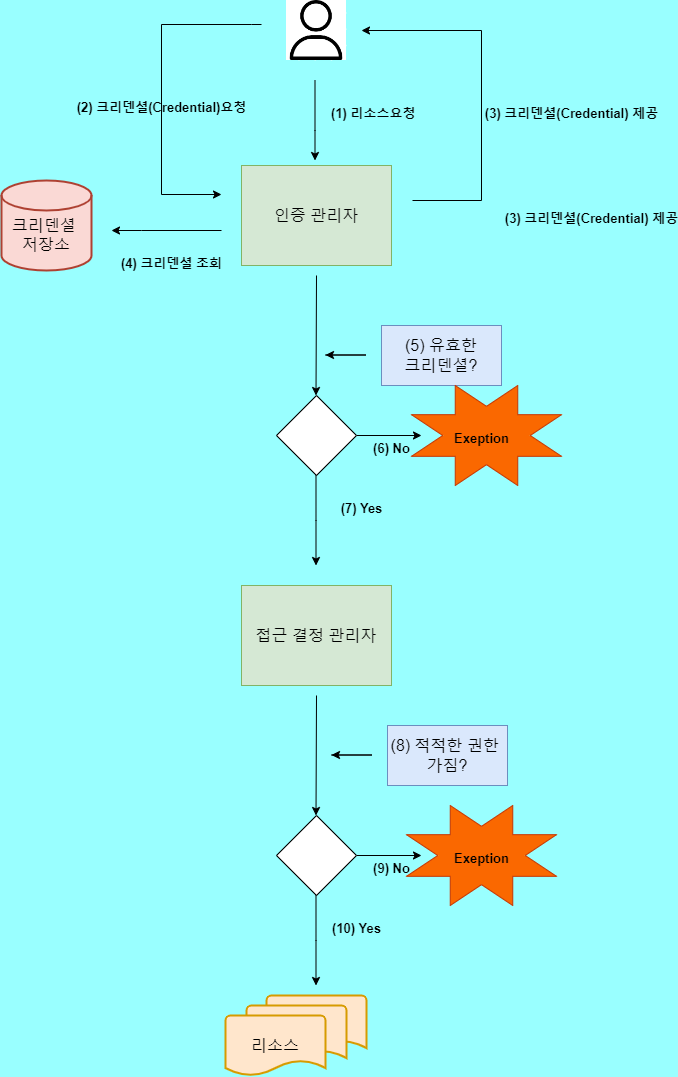

The diagram above was exported from draw.io. Its source (the exported page's mxGraphModel, read from the mxfile embedded in the PNG):
<mxGraphModel dx="1055" dy="1100" grid="1" gridSize="10" guides="1" tooltips="1" connect="1" arrows="1" fold="1" page="1" pageScale="1" pageWidth="827" pageHeight="1169" background="#99FFFF" math="0" shadow="0">
  <root>
    <mxCell id="0" />
    <mxCell id="1" parent="0" />
    <mxCell id="iXehhSShNFHGnXY0uQxN-70" value="" style="verticalLabelPosition=bottom;verticalAlign=top;html=1;shape=mxgraph.basic.8_point_star;fillStyle=auto;strokeWidth=1;fontSize=16;fillColor=#fa6800;fontColor=#000000;strokeColor=#C73500;" parent="1" vertex="1">
      <mxGeometry x="495" y="870" width="150" height="100" as="geometry" />
    </mxCell>
    <mxCell id="iXehhSShNFHGnXY0uQxN-1" value="" style="shape=image;verticalLabelPosition=bottom;verticalAlign=top;imageAspect=0;aspect=fixed;image=data:image/png,(base64 omitted: 3664 chars);imageBackground=default;fillStyle=hatch;" parent="1" vertex="1">
      <mxGeometry x="375" y="65" width="60" height="60" as="geometry" />
    </mxCell>
    <mxCell id="iXehhSShNFHGnXY0uQxN-2" value="&lt;font style=&quot;font-size: 16px;&quot;&gt;인증 관리자&lt;/font&gt;" style="rounded=0;whiteSpace=wrap;html=1;fillColor=#d5e8d4;strokeColor=#82b366;" parent="1" vertex="1">
      <mxGeometry x="330" y="230" width="150" height="100" as="geometry" />
    </mxCell>
    <mxCell id="iXehhSShNFHGnXY0uQxN-3" value="" style="edgeStyle=orthogonalEdgeStyle;endArrow=classic;html=1;rounded=0;startArrow=none;" parent="1" edge="1">
      <mxGeometry width="50" height="50" relative="1" as="geometry">
        <mxPoint x="350" y="89" as="sourcePoint" />
        <mxPoint x="310" y="259" as="targetPoint" />
        <Array as="points">
          <mxPoint x="340" y="89" />
          <mxPoint x="250" y="89" />
          <mxPoint x="250" y="259" />
        </Array>
      </mxGeometry>
    </mxCell>
    <mxCell id="iXehhSShNFHGnXY0uQxN-4" value="" style="edgeStyle=elbowEdgeStyle;elbow=horizontal;endArrow=classic;html=1;rounded=0;" parent="1" edge="1">
      <mxGeometry width="50" height="50" relative="1" as="geometry">
        <mxPoint x="501" y="265" as="sourcePoint" />
        <mxPoint x="450" y="95" as="targetPoint" />
        <Array as="points">
          <mxPoint x="570" y="175" />
        </Array>
      </mxGeometry>
    </mxCell>
    <mxCell id="iXehhSShNFHGnXY0uQxN-11" value="" style="edgeStyle=orthogonalEdgeStyle;rounded=0;orthogonalLoop=1;jettySize=auto;html=1;" parent="1" edge="1">
      <mxGeometry relative="1" as="geometry">
        <mxPoint x="403.5" y="145" as="sourcePoint" />
        <mxPoint x="403.5" y="225" as="targetPoint" />
        <Array as="points">
          <mxPoint x="403.5" y="195" />
          <mxPoint x="403.5" y="195" />
        </Array>
      </mxGeometry>
    </mxCell>
    <mxCell id="iXehhSShNFHGnXY0uQxN-20" value="&lt;font style=&quot;font-size: 13px;&quot;&gt;(2) 크리덴셜(Credential)요청&lt;/font&gt;" style="text;strokeColor=none;fillColor=none;html=1;fontSize=24;fontStyle=1;verticalAlign=middle;align=center;strokeWidth=6;" parent="1" vertex="1">
      <mxGeometry x="200" y="149" width="100" height="40" as="geometry" />
    </mxCell>
    <mxCell id="iXehhSShNFHGnXY0uQxN-22" value="&lt;font style=&quot;font-size: 13px;&quot;&gt;&amp;nbsp;(1) 리소스요청&lt;/font&gt;" style="text;strokeColor=none;fillColor=none;html=1;fontSize=24;fontStyle=1;verticalAlign=middle;align=center;strokeWidth=6;" parent="1" vertex="1">
      <mxGeometry x="410" y="155" width="100" height="40" as="geometry" />
    </mxCell>
    <mxCell id="iXehhSShNFHGnXY0uQxN-23" value="&lt;font style=&quot;font-size: 13px;&quot;&gt;(3) 크리덴셜(Credential) 제공&lt;/font&gt;" style="text;strokeColor=none;fillColor=none;html=1;fontSize=24;fontStyle=1;verticalAlign=middle;align=center;strokeWidth=6;" parent="1" vertex="1">
      <mxGeometry x="610" y="155" width="100" height="40" as="geometry" />
    </mxCell>
    <mxCell id="iXehhSShNFHGnXY0uQxN-27" value="&lt;font style=&quot;font-size: 13px;&quot;&gt;(3) 크리덴셜(Credential) 제공&lt;/font&gt;" style="text;strokeColor=none;fillColor=none;html=1;fontSize=24;fontStyle=1;verticalAlign=middle;align=center;strokeWidth=6;" parent="1" vertex="1">
      <mxGeometry x="630" y="260" width="100" height="40" as="geometry" />
    </mxCell>
    <mxCell id="iXehhSShNFHGnXY0uQxN-28" value="&lt;font style=&quot;font-size: 13px;&quot;&gt;(4) 크리덴셜 조회&lt;/font&gt;" style="text;strokeColor=none;fillColor=none;html=1;fontSize=24;fontStyle=1;verticalAlign=middle;align=center;strokeWidth=6;" parent="1" vertex="1">
      <mxGeometry x="210" y="305" width="100" height="40" as="geometry" />
    </mxCell>
    <mxCell id="iXehhSShNFHGnXY0uQxN-29" value="&lt;br&gt;크리덴셜&amp;nbsp;&lt;br&gt;저장소" style="strokeWidth=2;html=1;shape=mxgraph.flowchart.database;whiteSpace=wrap;fillStyle=auto;fontSize=16;fillColor=#fad9d5;strokeColor=#ae4132;" parent="1" vertex="1">
      <mxGeometry x="90" y="245" width="90" height="90" as="geometry" />
    </mxCell>
    <mxCell id="iXehhSShNFHGnXY0uQxN-31" value="" style="edgeStyle=orthogonalEdgeStyle;rounded=0;orthogonalLoop=1;jettySize=auto;html=1;fontSize=16;" parent="1" edge="1">
      <mxGeometry relative="1" as="geometry">
        <mxPoint x="310" y="295" as="sourcePoint" />
        <mxPoint x="200" y="295" as="targetPoint" />
        <Array as="points">
          <mxPoint x="230" y="295" />
        </Array>
      </mxGeometry>
    </mxCell>
    <mxCell id="iXehhSShNFHGnXY0uQxN-40" value="(5) 유효한 &lt;br&gt;크리덴셜?" style="rounded=0;whiteSpace=wrap;html=1;fillStyle=auto;strokeWidth=1;fontSize=16;fillColor=#dae8fc;strokeColor=#6c8ebf;" parent="1" vertex="1">
      <mxGeometry x="470" y="390" width="120" height="60" as="geometry" />
    </mxCell>
    <mxCell id="iXehhSShNFHGnXY0uQxN-42" value="" style="endArrow=classic;html=1;rounded=0;fontSize=16;" parent="1" edge="1">
      <mxGeometry width="50" height="50" relative="1" as="geometry">
        <mxPoint x="414" y="419.5" as="sourcePoint" />
        <mxPoint x="414" y="419.5" as="targetPoint" />
        <Array as="points">
          <mxPoint x="454" y="419.5" />
        </Array>
      </mxGeometry>
    </mxCell>
    <mxCell id="iXehhSShNFHGnXY0uQxN-47" value="" style="edgeStyle=orthogonalEdgeStyle;rounded=0;orthogonalLoop=1;jettySize=auto;html=1;fontSize=16;" parent="1" source="iXehhSShNFHGnXY0uQxN-43" edge="1">
      <mxGeometry relative="1" as="geometry">
        <mxPoint x="510" y="500" as="targetPoint" />
      </mxGeometry>
    </mxCell>
    <mxCell id="iXehhSShNFHGnXY0uQxN-43" value="" style="rhombus;whiteSpace=wrap;html=1;fillStyle=auto;strokeWidth=1;fontSize=16;" parent="1" vertex="1">
      <mxGeometry x="365" y="460" width="80" height="80" as="geometry" />
    </mxCell>
    <mxCell id="iXehhSShNFHGnXY0uQxN-45" value="" style="endArrow=classic;html=1;rounded=0;fontSize=16;" parent="1" edge="1">
      <mxGeometry width="50" height="50" relative="1" as="geometry">
        <mxPoint x="405" y="340" as="sourcePoint" />
        <mxPoint x="404.5" y="460" as="targetPoint" />
      </mxGeometry>
    </mxCell>
    <mxCell id="iXehhSShNFHGnXY0uQxN-48" value="&lt;font style=&quot;font-size: 13px;&quot;&gt;(6) No&lt;/font&gt;" style="text;strokeColor=none;fillColor=none;html=1;fontSize=24;fontStyle=1;verticalAlign=middle;align=center;strokeWidth=6;" parent="1" vertex="1">
      <mxGeometry x="430" y="490" width="100" height="40" as="geometry" />
    </mxCell>
    <mxCell id="iXehhSShNFHGnXY0uQxN-55" value="" style="verticalLabelPosition=bottom;verticalAlign=top;html=1;shape=mxgraph.basic.8_point_star;fillStyle=auto;strokeWidth=1;fontSize=16;fillColor=#fa6800;fontColor=#000000;strokeColor=#C73500;" parent="1" vertex="1">
      <mxGeometry x="500" y="450" width="150" height="100" as="geometry" />
    </mxCell>
    <mxCell id="iXehhSShNFHGnXY0uQxN-57" value="&lt;span style=&quot;font-size: 13px;&quot;&gt;Exeption&lt;/span&gt;" style="text;strokeColor=none;fillColor=none;html=1;fontSize=24;fontStyle=1;verticalAlign=middle;align=center;strokeWidth=6;" parent="1" vertex="1">
      <mxGeometry x="520" y="480" width="100" height="40" as="geometry" />
    </mxCell>
    <mxCell id="iXehhSShNFHGnXY0uQxN-58" value="" style="edgeStyle=elbowEdgeStyle;elbow=vertical;endArrow=classic;html=1;rounded=0;fontSize=16;" parent="1" edge="1">
      <mxGeometry width="50" height="50" relative="1" as="geometry">
        <mxPoint x="404.5" y="540" as="sourcePoint" />
        <mxPoint x="404.5" y="630" as="targetPoint" />
        <Array as="points" />
      </mxGeometry>
    </mxCell>
    <mxCell id="iXehhSShNFHGnXY0uQxN-59" value="&lt;font style=&quot;font-size: 13px;&quot;&gt;(7) Yes&lt;/font&gt;" style="text;strokeColor=none;fillColor=none;html=1;fontSize=24;fontStyle=1;verticalAlign=middle;align=center;strokeWidth=6;" parent="1" vertex="1">
      <mxGeometry x="400" y="550" width="100" height="40" as="geometry" />
    </mxCell>
    <mxCell id="iXehhSShNFHGnXY0uQxN-60" value="&lt;span style=&quot;font-size: 16px;&quot;&gt;접근 결정 관리자&lt;/span&gt;" style="rounded=0;whiteSpace=wrap;html=1;fillColor=#d5e8d4;strokeColor=#82b366;" parent="1" vertex="1">
      <mxGeometry x="330" y="650" width="150" height="100" as="geometry" />
    </mxCell>
    <mxCell id="iXehhSShNFHGnXY0uQxN-61" value="" style="endArrow=classic;html=1;rounded=0;fontSize=16;" parent="1" edge="1">
      <mxGeometry width="50" height="50" relative="1" as="geometry">
        <mxPoint x="405" y="760" as="sourcePoint" />
        <mxPoint x="404.5" y="880" as="targetPoint" />
      </mxGeometry>
    </mxCell>
    <mxCell id="iXehhSShNFHGnXY0uQxN-62" value="(8) 적적한 권한&amp;nbsp;&lt;br&gt;가짐?" style="rounded=0;whiteSpace=wrap;html=1;fillStyle=auto;strokeWidth=1;fontSize=16;fillColor=#dae8fc;strokeColor=#6c8ebf;" parent="1" vertex="1">
      <mxGeometry x="476" y="790" width="120" height="60" as="geometry" />
    </mxCell>
    <mxCell id="iXehhSShNFHGnXY0uQxN-63" value="" style="endArrow=classic;html=1;rounded=0;fontSize=16;" parent="1" edge="1">
      <mxGeometry width="50" height="50" relative="1" as="geometry">
        <mxPoint x="420" y="819.5" as="sourcePoint" />
        <mxPoint x="420" y="819.5" as="targetPoint" />
        <Array as="points">
          <mxPoint x="460" y="819.5" />
        </Array>
      </mxGeometry>
    </mxCell>
    <mxCell id="iXehhSShNFHGnXY0uQxN-64" value="" style="edgeStyle=orthogonalEdgeStyle;rounded=0;orthogonalLoop=1;jettySize=auto;html=1;fontSize=16;" parent="1" source="iXehhSShNFHGnXY0uQxN-65" edge="1">
      <mxGeometry relative="1" as="geometry">
        <mxPoint x="510" y="920" as="targetPoint" />
      </mxGeometry>
    </mxCell>
    <mxCell id="iXehhSShNFHGnXY0uQxN-65" value="" style="rhombus;whiteSpace=wrap;html=1;fillStyle=auto;strokeWidth=1;fontSize=16;" parent="1" vertex="1">
      <mxGeometry x="365" y="880" width="80" height="80" as="geometry" />
    </mxCell>
    <mxCell id="iXehhSShNFHGnXY0uQxN-66" value="&lt;font style=&quot;font-size: 13px;&quot;&gt;(9) No&lt;/font&gt;" style="text;strokeColor=none;fillColor=none;html=1;fontSize=24;fontStyle=1;verticalAlign=middle;align=center;strokeWidth=6;" parent="1" vertex="1">
      <mxGeometry x="430" y="910" width="100" height="40" as="geometry" />
    </mxCell>
    <mxCell id="iXehhSShNFHGnXY0uQxN-68" value="" style="edgeStyle=elbowEdgeStyle;elbow=vertical;endArrow=classic;html=1;rounded=0;fontSize=16;" parent="1" edge="1">
      <mxGeometry width="50" height="50" relative="1" as="geometry">
        <mxPoint x="404.5" y="960" as="sourcePoint" />
        <mxPoint x="404.5" y="1050" as="targetPoint" />
        <Array as="points" />
      </mxGeometry>
    </mxCell>
    <mxCell id="iXehhSShNFHGnXY0uQxN-67" value="&lt;span style=&quot;font-size: 13px;&quot;&gt;Exeption&lt;/span&gt;" style="text;strokeColor=none;fillColor=none;html=1;fontSize=24;fontStyle=1;verticalAlign=middle;align=center;strokeWidth=6;" parent="1" vertex="1">
      <mxGeometry x="520" y="900" width="100" height="40" as="geometry" />
    </mxCell>
    <mxCell id="iXehhSShNFHGnXY0uQxN-69" value="&lt;font style=&quot;font-size: 13px;&quot;&gt;(10) Yes&lt;/font&gt;" style="text;strokeColor=none;fillColor=none;html=1;fontSize=24;fontStyle=1;verticalAlign=middle;align=center;strokeWidth=6;" parent="1" vertex="1">
      <mxGeometry x="395" y="970" width="100" height="40" as="geometry" />
    </mxCell>
    <mxCell id="iXehhSShNFHGnXY0uQxN-71" value="" style="strokeWidth=2;html=1;shape=mxgraph.flowchart.document2;whiteSpace=wrap;size=0.25;fillStyle=auto;fontSize=16;fillColor=#ffe6cc;strokeColor=#d79b00;" parent="1" vertex="1">
      <mxGeometry x="355" y="1060" width="100" height="60" as="geometry" />
    </mxCell>
    <mxCell id="iXehhSShNFHGnXY0uQxN-72" value="" style="strokeWidth=2;html=1;shape=mxgraph.flowchart.document2;whiteSpace=wrap;size=0.25;fillStyle=auto;fontSize=16;fillColor=#ffe6cc;strokeColor=#d79b00;" parent="1" vertex="1">
      <mxGeometry x="335" y="1070" width="100" height="60" as="geometry" />
    </mxCell>
    <mxCell id="iXehhSShNFHGnXY0uQxN-73" value="리소스" style="strokeWidth=2;html=1;shape=mxgraph.flowchart.document2;whiteSpace=wrap;size=0.25;fillStyle=auto;fontSize=16;fillColor=#ffe6cc;strokeColor=#d79b00;" parent="1" vertex="1">
      <mxGeometry x="314" y="1080" width="100" height="60" as="geometry" />
    </mxCell>
  </root>
</mxGraphModel>